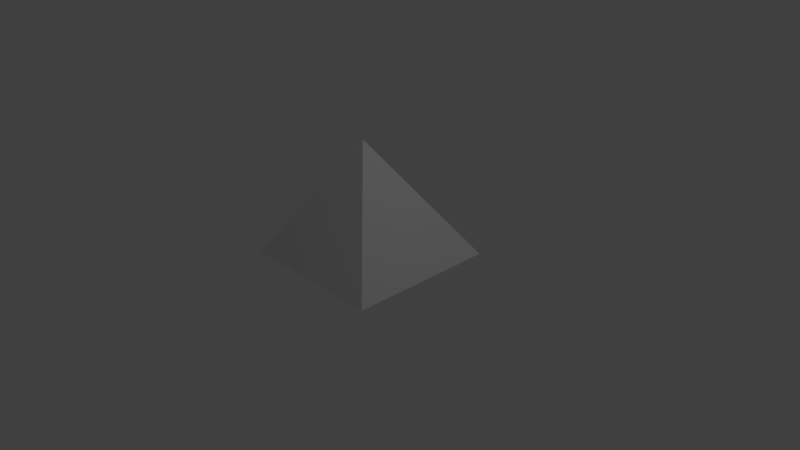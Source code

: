 # Source: EnfinIlluminati.blend  (saved by Blender 2.78.0; exported with 4.5.12 LTS)
import bpy
from mathutils import Matrix  # noqa: F401  (used for matrix-valued properties, if any)

bpy.ops.wm.read_factory_settings(use_empty=True)
scene = bpy.context.scene
scene.name = 'Scene'

# ---- collections
col_collection_1 = bpy.data.collections.new('Collection 1'); scene.collection.children.link(col_collection_1)

# ---- materials (node trees are filled in below, after node groups)
mat_material = bpy.data.materials.new('Material')
mat_material.alpha_threshold = 0.0
mat_material.use_transparent_shadow = False
mat_material.preview_render_type = 'CUBE'
mat_material.roughness = 0.5
mat_material.line_color = (0.0, 0.0, 0.0, 1.0)

# ---- material node trees

# ---- world
world_world = bpy.data.worlds.new('World'); scene.world = world_world
world_world.color = (0.05088, 0.05088, 0.05088)
world_world.use_sun_shadow = False
world_world.sun_shadow_jitter_overblur = 0.0
world_world.cycles.sampling_method = 'MANUAL'

# ---- cameras
cam_camera = bpy.data.cameras.new('Camera')
cam_camera.clip_end = 100.0
cam_camera.lens = 35.0
cam_camera.sensor_width = 32.0
cam_camera.sensor_height = 18.0
cam_camera.ortho_scale = 7.314
cam_camera.dof.focus_distance = 0.0
cam_camera.dof.aperture_fstop = 128.0

# ---- lights
light_lamp = bpy.data.lights.new('Lamp', 'POINT')
light_lamp.transmission_factor = 0.0
light_lamp.cutoff_distance = 30.0
light_lamp.energy = 100.0
light_lamp.shadow_buffer_clip_start = 1.001
light_lamp.shadow_soft_size = 0.1
light_lamp.shadow_maximum_resolution = 0.006
light_lamp.use_absolute_resolution = True

# ---- meshes
me_cube = bpy.data.meshes.new('Cube')
me_cube.from_pydata([(1.0, 1.0, -1.0), (1.0, -1.0, -1.0), (-1.0, -1.0, -1.0), (-1.0, 1.0, -1.0), (-0.004233, -0.06476, 0.5597)], [], [(0, 1, 2, 3), (2, 3, 4), (3, 0, 4), (4, 0, 1), (4, 1, 2)])
_uv = me_cube.uv_layers.new(name='UVMap')
_uv.uv.foreach_set('vector', [0.6731, 0.585, 0.3114, 0.585, 0.3114, 0.2233, 0.6731, 0.2233, 0.1833, 0.2372, 0.8042, 0.2388, 0.4914, 0.8376, 0.176, 0.2323, 0.7786, 0.2327, 0.484, 0.8761, 0.4944, 0.8781, 0.1299, 0.2188, 0.8341, 0.2237, 0.4965, 0.8676, 0.1371, 0.2208, 0.8237, 0.2276])
me_cube.materials.append(mat_material)
me_cube.use_remesh_preserve_volume = False
me_cube.use_remesh_preserve_attributes = False
me_cube.use_mirror_vertex_groups = False
me_cube.update()

# ---- objects
ob_cube = bpy.data.objects.new('Cube', me_cube)
ob_lamp = bpy.data.objects.new('Lamp', light_lamp)
ob_camera = bpy.data.objects.new('Camera', cam_camera)

# ---- transforms, parenting, visibility, modifiers, constraints
ob_cube.location = (0.0, 0.0, 1.022)
ob_cube.lock_rotations_4d = False
ob_cube.empty_display_type = 'ARROWS'
ob_cube.lineart.crease_threshold = 0.0
ob_lamp.location = (4.076, 1.005, 5.904)
ob_lamp.rotation_euler = (0.6503, 0.05522, 1.866)
ob_lamp.lock_rotations_4d = False
ob_lamp.empty_display_type = 'ARROWS'
ob_lamp.color = (0.0, 0.0, 0.0, 0.0)
ob_lamp.lineart.crease_threshold = 0.0
ob_camera.location = (7.481, -6.508, 5.344)
ob_camera.rotation_euler = (1.109, 0.0, 0.8149)
ob_camera.lock_rotations_4d = False
ob_camera.empty_display_type = 'ARROWS'
ob_camera.color = (0.0, 0.0, 0.0, 0.0)
ob_camera.display_type = 'WIRE'
ob_camera.lineart.crease_threshold = 0.0

# ---- collection membership
col_collection_1.objects.link(ob_cube)
col_collection_1.objects.link(ob_lamp)
col_collection_1.objects.link(ob_camera)

# ---- scene / render settings (as saved in the file)
scene.camera = ob_camera
scene.frame_start = 1; scene.frame_end = 250; scene.frame_set(1)
scene.render.engine = 'BLENDER_EEVEE_NEXT'
scene.render.resolution_percentage = 50
scene.render.dither_intensity = 0.0
scene.cycles.use_denoising = False
scene.cycles.samples = 128
scene.cycles.sampling_pattern = 'TABULATED_SOBOL'
scene.cycles.light_sampling_threshold = 0.0
scene.cycles.use_adaptive_sampling = False
scene.cycles.use_light_tree = False
scene.cycles.blur_glossy = 0.0
scene.cycles.sample_clamp_indirect = 0.0
scene.view_settings.view_transform = 'Standard'
bpy.context.view_layer.update()
